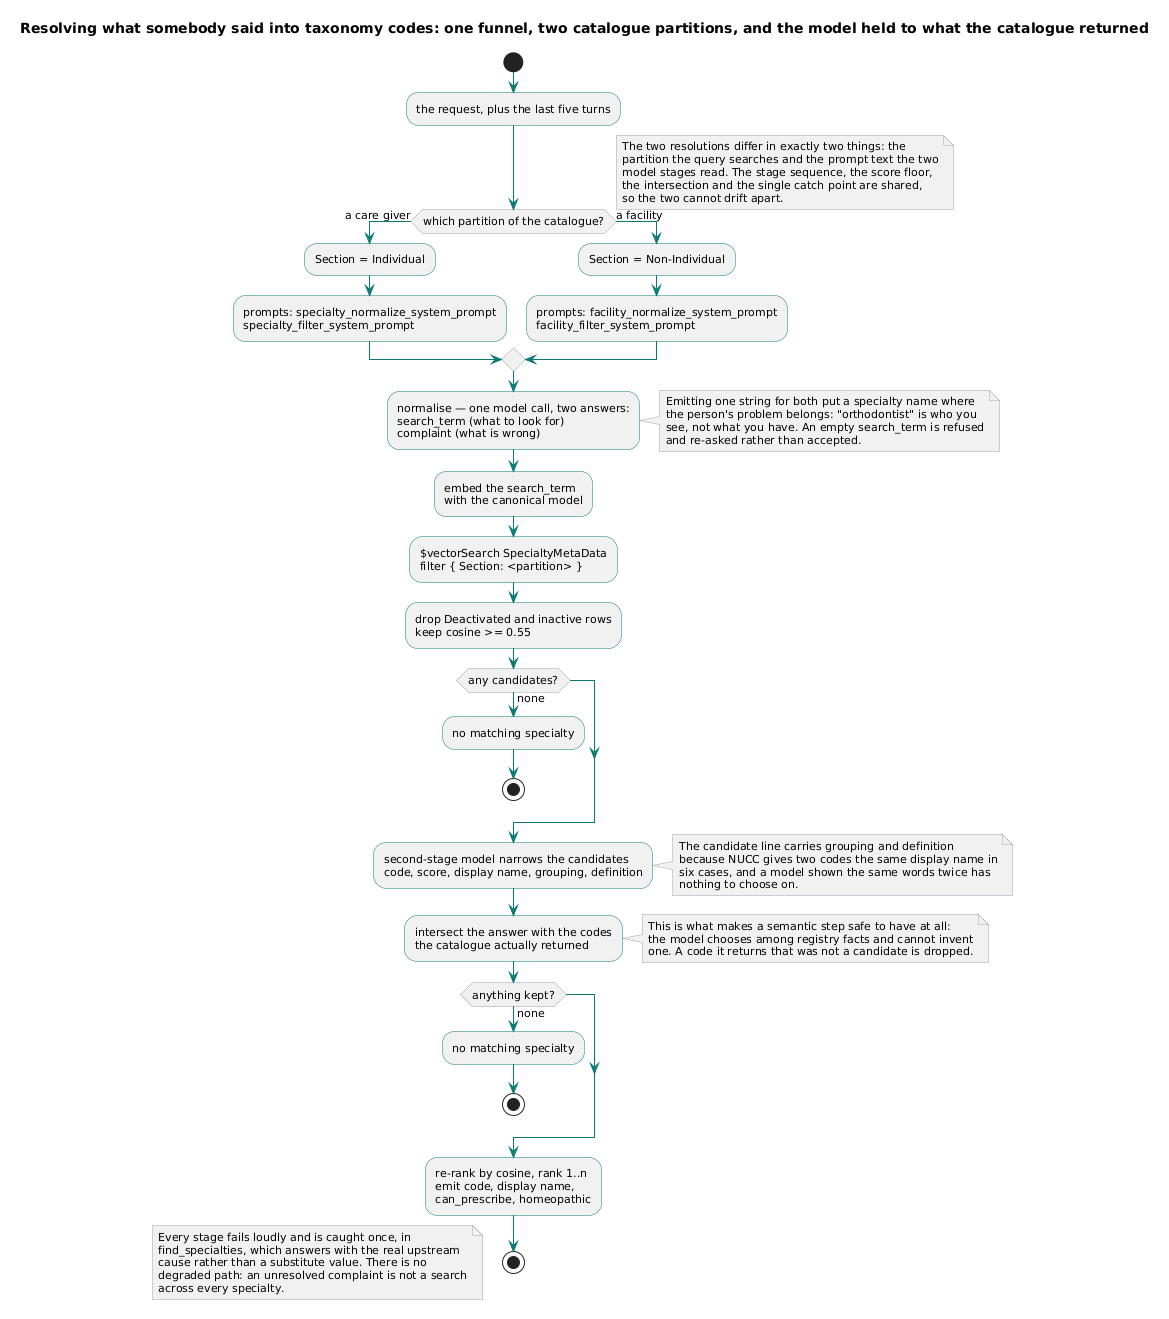

The diagram above was rendered by PlantUML. Its source (embedded in the PNG):
@startuml
skinparam shadowing false
skinparam defaultFontName Segoe UI
skinparam defaultFontSize 11
skinparam ArrowColor #0b7a75
skinparam ComponentBorderColor #0b7a75
skinparam DatabaseBorderColor #6b7280
skinparam NoteBackgroundColor #f3f4f6
skinparam NoteBorderColor #9ca3af

skinparam ActivityBorderColor #0b7a75
skinparam ActivityDiamondBorderColor #9ca3af

title Resolving what somebody said into taxonomy codes: one funnel, two catalogue partitions, and the model held to what the catalogue returned

start

:the request, plus the last five turns;

if (which partition of the catalogue?) then (a care giver)
  :Section = Individual;
  :prompts: specialty_normalize_system_prompt\nspecialty_filter_system_prompt;
else (a facility)
  :Section = Non-Individual;
  :prompts: facility_normalize_system_prompt\nfacility_filter_system_prompt;
endif

note right
  The two resolutions differ in exactly two things: the
  partition the query searches and the prompt text the two
  model stages read. The stage sequence, the score floor,
  the intersection and the single catch point are shared,
  so the two cannot drift apart.
end note

:normalise — one model call, two answers:\nsearch_term (what to look for)\ncomplaint (what is wrong);
note right
  Emitting one string for both put a specialty name where
  the person's problem belongs: "orthodontist" is who you
  see, not what you have. An empty search_term is refused
  and re-asked rather than accepted.
end note

:embed the search_term\nwith the canonical model;

:$vectorSearch SpecialtyMetaData\nfilter { Section: <partition> };

:drop Deactivated and inactive rows\nkeep cosine >= 0.55;

if (any candidates?) then (none)
  :no matching specialty;
  stop
endif

:second-stage model narrows the candidates\ncode, score, display name, grouping, definition;
note right
  The candidate line carries grouping and definition
  because NUCC gives two codes the same display name in
  six cases, and a model shown the same words twice has
  nothing to choose on.
end note

:intersect the answer with the codes\nthe catalogue actually returned;
note right
  This is what makes a semantic step safe to have at all:
  the model chooses among registry facts and cannot invent
  one. A code it returns that was not a candidate is dropped.
end note

if (anything kept?) then (none)
  :no matching specialty;
  stop
endif

:re-rank by cosine, rank 1..n\nemit code, display name,\ncan_prescribe, homeopathic;

stop

floating note
  Every stage fails loudly and is caught once, in
  find_specialties, which answers with the real upstream
  cause rather than a substitute value. There is no
  degraded path: an unresolved complaint is not a search
  across every specialty.
end note
@enduml